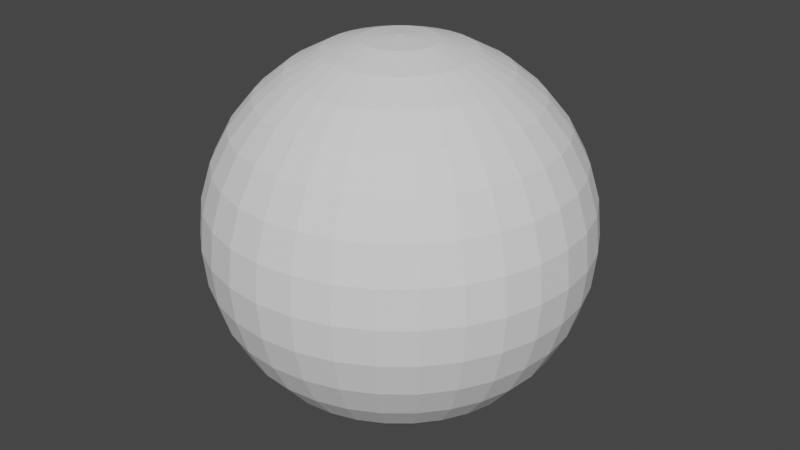 # Source: own_sphere.blend  (saved by Blender 2.93.20; exported with 4.5.12 LTS)
import bpy
from mathutils import Matrix  # noqa: F401  (used for matrix-valued properties, if any)

bpy.ops.wm.read_factory_settings(use_empty=True)
scene = bpy.context.scene
scene.name = 'Scene'

# ---- collections
col_collection = bpy.data.collections.new('Collection'); scene.collection.children.link(col_collection)

# ---- world
world_world = bpy.data.worlds.new('World'); scene.world = world_world
world_world.use_nodes = True; world_world.node_tree.nodes.clear()
_N = world_world.node_tree.nodes; _L = world_world.node_tree.links
n0 = _N.new('ShaderNodeOutputWorld'); n0.name = 'World Output'; n0.location = (300, 300)
n1 = _N.new('ShaderNodeBackground'); n1.name = 'Background'; n1.location = (10, 300)
n1.inputs[0].default_value = (0.05088, 0.05088, 0.05088, 1.0)
_L.new(n1.outputs[0], n0.inputs[0])
n0.is_active_output = True
world_world.color = (0.05088, 0.05088, 0.05088)
world_world.use_sun_shadow = False
world_world.sun_shadow_jitter_overblur = 0.0

# ---- meshes
me_sphere = bpy.data.meshes.new('Sphere')
me_sphere.from_pydata([(0.0, 0.1951, 0.9808), (0.0, 0.3827, 0.9239), (0.0, 0.5556, 0.8315), (0.0, 0.7071, 0.7071), (0.0, 0.8315, 0.5556), (0.0, 0.9239, 0.3827), (0.0, 0.9808, 0.1951), (0.0, 0.8315, -0.5556), (0.0, 0.7071, -0.7071), (0.0, 0.5556, -0.8315), (0.03806, 0.1913, 0.9808), (0.07466, 0.3753, 0.9239), (0.1084, 0.5449, 0.8315), (0.1379, 0.6935, 0.7071), (0.1622, 0.8155, 0.5556), (0.1802, 0.9061, 0.3827), (0.1913, 0.9619, 0.1951), (0.1951, 0.9808, -4.371e-08), (0.1913, 0.9619, -0.1951), (0.1802, 0.9061, -0.3827), (0.1622, 0.8155, -0.5556), (0.1379, 0.6935, -0.7071), (0.1084, 0.5449, -0.8315), (0.07466, 0.3753, -0.9239), (0.03806, 0.1913, -0.9808), (0.07466, 0.1802, 0.9808), (0.1464, 0.3536, 0.9239), (0.2126, 0.5133, 0.8315), (0.2706, 0.6533, 0.7071), (0.3182, 0.7682, 0.5556), (0.3536, 0.8536, 0.3827), (0.3753, 0.9061, 0.1951), (0.3827, 0.9239, -4.371e-08), (0.3753, 0.9061, -0.1951), (0.3536, 0.8536, -0.3827), (0.3182, 0.7682, -0.5556), (0.2706, 0.6533, -0.7071), (0.2126, 0.5133, -0.8315), (0.1464, 0.3536, -0.9239), (0.07466, 0.1802, -0.9808), (0.1084, 0.1622, 0.9808), (0.2126, 0.3182, 0.9239), (0.3087, 0.4619, 0.8315), (0.3928, 0.5879, 0.7071), (0.4619, 0.6913, 0.5556), (0.5133, 0.7682, 0.3827), (0.5449, 0.8155, 0.1951), (0.5556, 0.8315, -4.371e-08), (0.5449, 0.8155, -0.1951), (0.5133, 0.7682, -0.3827), (0.4619, 0.6913, -0.5556), (0.3928, 0.5879, -0.7071), (0.3087, 0.4619, -0.8315), (0.2126, 0.3182, -0.9239), (0.1084, 0.1622, -0.9808), (0.1379, 0.1379, 0.9808), (0.2706, 0.2706, 0.9239), (0.3928, 0.3928, 0.8315), (0.5, 0.5, 0.7071), (0.5879, 0.5879, 0.5556), (0.6533, 0.6533, 0.3827), (0.6935, 0.6935, 0.1951), (0.7071, 0.7071, -4.371e-08), (0.6935, 0.6935, -0.1951), (0.6533, 0.6533, -0.3827), (0.5879, 0.5879, -0.5556), (0.5, 0.5, -0.7071), (0.3928, 0.3928, -0.8315), (0.2706, 0.2706, -0.9239), (0.1379, 0.1379, -0.9808), (0.1622, 0.1084, 0.9808), (0.3182, 0.2126, 0.9239), (0.4619, 0.3087, 0.8315), (0.5879, 0.3928, 0.7071), (0.6913, 0.4619, 0.5556), (0.7682, 0.5133, 0.3827), (0.8155, 0.5449, 0.1951), (0.8315, 0.5556, -4.371e-08), (0.8155, 0.5449, -0.1951), (0.7682, 0.5133, -0.3827), (0.6913, 0.4619, -0.5556), (0.5879, 0.3928, -0.7071), (0.4619, 0.3087, -0.8315), (0.3182, 0.2126, -0.9239), (0.1622, 0.1084, -0.9808), (0.1802, 0.07466, 0.9808), (0.3536, 0.1464, 0.9239), (0.5133, 0.2126, 0.8315), (0.6533, 0.2706, 0.7071), (0.7682, 0.3182, 0.5556), (0.8536, 0.3536, 0.3827), (0.9061, 0.3753, 0.1951), (0.9239, 0.3827, -4.371e-08), (0.9061, 0.3753, -0.1951), (0.8536, 0.3536, -0.3827), (0.7682, 0.3182, -0.5556), (0.6533, 0.2706, -0.7071), (0.5133, 0.2126, -0.8315), (0.3536, 0.1464, -0.9239), (0.1802, 0.07466, -0.9808), (0.1913, 0.03806, 0.9808), (0.3753, 0.07466, 0.9239), (0.5449, 0.1084, 0.8315), (0.6935, 0.1379, 0.7071), (0.8155, 0.1622, 0.5556), (0.9061, 0.1802, 0.3827), (0.9619, 0.1913, 0.1951), (0.9808, 0.1951, -4.371e-08), (0.9619, 0.1913, -0.1951), (0.9061, 0.1802, -0.3827), (0.8155, 0.1622, -0.5556), (0.6935, 0.1379, -0.7071), (0.5449, 0.1084, -0.8315), (0.3753, 0.07466, -0.9239), (0.1913, 0.03806, -0.9808), (0.1951, -6.874e-08, 0.9808), (0.3827, -1.209e-07, 0.9239), (0.5556, -1.134e-07, 0.8315), (0.7071, -4.638e-08, 0.7071), (0.8315, -9.109e-08, 0.5556), (0.9239, -1.658e-08, 0.3827), (0.9808, -9.109e-08, 0.1951), (1.0, -1.656e-07, -4.371e-08), (0.9808, -9.109e-08, -0.1951), (0.9239, -1.507e-07, -0.3827), (0.8315, -1.06e-07, -0.5556), (0.7071, -4.638e-08, -0.7071), (0.5556, -1.134e-07, -0.8315), (0.3827, -9.854e-08, -0.9239), (0.1951, -7.619e-08, -0.9808), (0.1913, -0.03806, 0.9808), (0.3753, -0.07466, 0.9239), (0.5449, -0.1084, 0.8315), (0.6935, -0.1379, 0.7071), (0.8155, -0.1622, 0.5556), (0.9061, -0.1802, 0.3827), (0.9619, -0.1913, 0.1951), (0.9808, -0.1951, -4.371e-08), (0.9619, -0.1913, -0.1951), (0.9061, -0.1802, -0.3827), (0.8155, -0.1622, -0.5556), (0.6935, -0.1379, -0.7071), (0.5449, -0.1084, -0.8315), (0.3753, -0.07466, -0.9239), (0.1913, -0.03806, -0.9808), (0.1802, -0.07466, 0.9808), (0.3536, -0.1464, 0.9239), (0.5133, -0.2126, 0.8315), (0.6533, -0.2706, 0.7071), (0.7682, -0.3182, 0.5556), (0.8536, -0.3536, 0.3827), (0.9061, -0.3753, 0.1951), (0.9239, -0.3827, -4.371e-08), (0.9061, -0.3753, -0.1951), (0.8536, -0.3536, -0.3827), (0.7682, -0.3182, -0.5556), (0.6533, -0.2706, -0.7071), (0.5133, -0.2126, -0.8315), (0.3536, -0.1464, -0.9239), (0.1802, -0.07466, -0.9808), (0.1622, -0.1084, 0.9808), (0.3182, -0.2126, 0.9239), (0.4619, -0.3087, 0.8315), (0.5879, -0.3928, 0.7071), (0.6913, -0.4619, 0.5556), (0.7682, -0.5133, 0.3827), (0.8155, -0.5449, 0.1951), (0.8315, -0.5556, -4.371e-08), (0.8155, -0.5449, -0.1951), (0.7682, -0.5133, -0.3827), (0.6913, -0.4619, -0.5556), (0.5879, -0.3928, -0.7071), (0.4619, -0.3087, -0.8315), (0.3182, -0.2126, -0.9239), (0.1622, -0.1084, -0.9808), (0.1379, -0.1379, 0.9808), (0.2706, -0.2706, 0.9239), (0.3928, -0.3928, 0.8315), (0.5, -0.5, 0.7071), (0.5879, -0.5879, 0.5556), (0.6533, -0.6533, 0.3827), (0.6935, -0.6935, 0.1951), (0.7071, -0.7071, -4.371e-08), (0.6935, -0.6935, -0.1951), (0.6533, -0.6533, -0.3827), (0.5879, -0.5879, -0.5556), (0.5, -0.5, -0.7071), (0.3928, -0.3928, -0.8315), (0.2706, -0.2706, -0.9239), (0.1379, -0.1379, -0.9808), (0.1084, -0.1622, 0.9808), (0.2126, -0.3182, 0.9239), (0.3087, -0.4619, 0.8315), (0.3928, -0.5879, 0.7071), (0.4619, -0.6913, 0.5556), (0.5133, -0.7682, 0.3827), (0.5449, -0.8155, 0.1951), (0.5556, -0.8315, -4.371e-08), (0.5449, -0.8155, -0.1951), (0.5133, -0.7682, -0.3827), (0.4619, -0.6913, -0.5556), (0.3928, -0.5879, -0.7071), (0.3087, -0.4619, -0.8315), (0.2126, -0.3182, -0.9239), (0.1084, -0.1622, -0.9808), (0.07466, -0.1802, 0.9808), (0.1464, -0.3536, 0.9239), (0.2126, -0.5133, 0.8315), (0.2706, -0.6533, 0.7071), (0.3182, -0.7682, 0.5556), (0.3536, -0.8536, 0.3827), (0.3753, -0.9061, 0.1951), (0.3827, -0.9239, -4.371e-08), (0.3753, -0.9061, -0.1951), (0.3536, -0.8536, -0.3827), (0.3182, -0.7682, -0.5556), (0.2706, -0.6533, -0.7071), (0.2126, -0.5133, -0.8315), (0.1464, -0.3536, -0.9239), (0.07466, -0.1802, -0.9808), (0.03806, -0.1913, 0.9808), (0.07466, -0.3753, 0.9239), (0.1084, -0.5449, 0.8315), (0.1379, -0.6935, 0.7071), (0.1622, -0.8155, 0.5556), (0.1802, -0.9061, 0.3827), (0.1913, -0.9619, 0.1951), (0.1951, -0.9808, -4.371e-08), (0.1913, -0.9619, -0.1951), (0.1802, -0.9061, -0.3827), (0.1622, -0.8155, -0.5556), (0.1379, -0.6935, -0.7071), (0.1084, -0.5449, -0.8315), (0.07466, -0.3753, -0.9239), (0.03806, -0.1913, -0.9808), (2.154e-09, -0.1951, 0.9808), (-2.765e-08, -0.3827, 0.9239), (-6.49e-08, -0.5556, 0.8315), (4.686e-08, -0.7071, 0.7071), (-1.275e-08, -0.8315, 0.5556), (1.706e-08, -0.9239, 0.3827), (-7.235e-08, -0.9808, 0.1951), (-2.661e-07, -1.0, -4.371e-08), (-7.235e-08, -0.9808, -0.1951), (-1.171e-07, -0.9239, -0.3827), (-4.255e-08, -0.8315, -0.5556), (4.686e-08, -0.7071, -0.7071), (-6.49e-08, -0.5556, -0.8315), (2.154e-09, -0.3827, -0.9239), (-1.571e-09, -0.1951, -0.9808), (-0.03806, -0.1913, 0.9808), (-0.07466, -0.3753, 0.9239), (-0.1084, -0.5449, 0.8315), (-0.1379, -0.6935, 0.7071), (-0.1622, -0.8155, 0.5556), (-0.1802, -0.9061, 0.3827), (-0.1913, -0.9619, 0.1951), (-0.1951, -0.9808, -4.371e-08), (-0.1913, -0.9619, -0.1951), (-0.1802, -0.9061, -0.3827), (-0.1622, -0.8155, -0.5556), (-0.1379, -0.6935, -0.7071), (-0.1084, -0.5449, -0.8315), (-0.07466, -0.3753, -0.9239), (-0.03806, -0.1913, -0.9808), (-0.07466, -0.1802, 0.9808), (-0.1464, -0.3536, 0.9239), (-0.2126, -0.5133, 0.8315), (-0.2706, -0.6533, 0.7071), (-0.3182, -0.7682, 0.5556), (-0.3536, -0.8536, 0.3827), (-0.3753, -0.9061, 0.1951), (-0.3827, -0.9239, -4.371e-08), (-0.3753, -0.9061, -0.1951), (-0.3536, -0.8536, -0.3827), (-0.3182, -0.7682, -0.5556), (-0.2706, -0.6533, -0.7071), (-0.2126, -0.5133, -0.8315), (-0.1464, -0.3536, -0.9239), (-0.07466, -0.1802, -0.9808), (-0.1084, -0.1622, 0.9808), (-0.2126, -0.3182, 0.9239), (-0.3087, -0.4619, 0.8315), (-0.3928, -0.5879, 0.7071), (-0.4619, -0.6913, 0.5556), (-0.5133, -0.7682, 0.3827), (-0.5449, -0.8155, 0.1951), (-0.5556, -0.8315, -4.371e-08), (-0.5449, -0.8155, -0.1951), (-0.5133, -0.7682, -0.3827), (-0.4619, -0.6913, -0.5556), (-0.3928, -0.5879, -0.7071), (-0.3087, -0.4619, -0.8315), (-0.2126, -0.3182, -0.9239), (-0.1084, -0.1622, -0.9808), (-0.1379, -0.1379, 0.9808), (-0.2706, -0.2706, 0.9239), (-0.3928, -0.3928, 0.8315), (-0.5, -0.5, 0.7071), (-0.5879, -0.5879, 0.5556), (-0.6533, -0.6533, 0.3827), (-0.6935, -0.6935, 0.1951), (-0.7071, -0.7071, -4.371e-08), (-0.6935, -0.6935, -0.1951), (-0.6533, -0.6533, -0.3827), (-0.5879, -0.5879, -0.5556), (-0.5, -0.5, -0.7071), (-0.3928, -0.3928, -0.8315), (-0.2706, -0.2706, -0.9239), (-0.1379, -0.1379, -0.9808), (-0.1622, -0.1084, 0.9808), (-0.3182, -0.2126, 0.9239), (-0.4619, -0.3087, 0.8315), (-0.5879, -0.3928, 0.7071), (-0.6913, -0.4619, 0.5556), (-0.7682, -0.5133, 0.3827), (-0.8155, -0.5449, 0.1951), (-0.8315, -0.5556, -4.371e-08), (-0.8155, -0.5449, -0.1951), (-0.7682, -0.5133, -0.3827), (-0.6913, -0.4619, -0.5556), (-0.5879, -0.3928, -0.7071), (-0.4619, -0.3087, -0.8315), (-0.3182, -0.2126, -0.9239), (-0.1622, -0.1084, -0.9808), (-8.077e-08, -1.209e-07, 1.0), (-0.1802, -0.07466, 0.9808), (-0.3536, -0.1464, 0.9239), (-0.5133, -0.2126, 0.8315), (-0.6533, -0.2706, 0.7071), (-0.7682, -0.3182, 0.5556), (-0.8536, -0.3536, 0.3827), (-0.9061, -0.3753, 0.1951), (-0.9239, -0.3827, -4.371e-08), (-0.9061, -0.3753, -0.1951), (-0.8536, -0.3536, -0.3827), (-0.7682, -0.3182, -0.5556), (-0.6533, -0.2706, -0.7071), (-0.5133, -0.2126, -0.8315), (-0.3536, -0.1464, -0.9239), (-0.1802, -0.07466, -0.9808), (-0.1913, -0.03806, 0.9808), (-0.3753, -0.07466, 0.9239), (-0.5449, -0.1084, 0.8315), (-0.6935, -0.1379, 0.7071), (-0.8155, -0.1622, 0.5556), (-0.9061, -0.1802, 0.3827), (-0.9619, -0.1913, 0.1951), (-0.9808, -0.1951, -4.371e-08), (-0.9619, -0.1913, -0.1951), (-0.9061, -0.1802, -0.3827), (-0.8155, -0.1622, -0.5556), (-0.6935, -0.1379, -0.7071), (-0.5449, -0.1084, -0.8315), (-0.3753, -0.07466, -0.9239), (-0.1913, -0.03806, -0.9808), (-0.1951, -7.246e-08, 0.9808), (-0.3827, -4.638e-08, 0.9239), (-0.5556, 5.771e-09, 0.8315), (-0.7071, -9.109e-08, 0.7071), (-0.8315, -4.638e-08, 0.5556), (-0.9239, -1.68e-09, 0.3827), (-0.9808, 7.283e-08, 0.1951), (-1.0, 3.858e-07, -4.371e-08), (-0.9808, 7.283e-08, -0.1951), (-0.9239, 1.175e-07, -0.3827), (-0.8315, -3.148e-08, -0.5556), (-0.7071, -9.109e-08, -0.7071), (-0.5556, 5.771e-09, -0.8315), (-0.3827, -6.128e-08, -0.9239), (-0.1951, -6.874e-08, -0.9808), (-0.1913, 0.03806, 0.9808), (-0.3753, 0.07466, 0.9239), (-0.5449, 0.1084, 0.8315), (-0.6935, 0.1379, 0.7071), (-0.8155, 0.1622, 0.5556), (-0.9061, 0.1802, 0.3827), (-0.9619, 0.1913, 0.1951), (-0.9808, 0.1951, -4.371e-08), (-0.9619, 0.1913, -0.1951), (-0.9061, 0.1802, -0.3827), (-0.8155, 0.1622, -0.5556), (-0.6935, 0.1379, -0.7071), (-0.5449, 0.1084, -0.8315), (-0.3753, 0.07466, -0.9239), (-0.1913, 0.03806, -0.9808), (-0.1802, 0.07466, 0.9808), (-0.3536, 0.1464, 0.9239), (-0.5133, 0.2126, 0.8315), (-0.6533, 0.2706, 0.7071), (-0.7682, 0.3182, 0.5556), (-0.8536, 0.3536, 0.3827), (-0.9061, 0.3753, 0.1951), (-0.9239, 0.3827, -4.371e-08), (-0.9061, 0.3753, -0.1951), (-0.8536, 0.3536, -0.3827), (-0.7682, 0.3182, -0.5556), (-0.6533, 0.2706, -0.7071), (-0.5133, 0.2126, -0.8315), (-0.3536, 0.1464, -0.9239), (-0.1802, 0.07466, -0.9808), (-0.1622, 0.1084, 0.9808), (-0.3182, 0.2126, 0.9239), (-0.4619, 0.3087, 0.8315), (-0.5879, 0.3928, 0.7071), (-0.6913, 0.4619, 0.5556), (-0.7682, 0.5133, 0.3827), (-0.8155, 0.5449, 0.1951), (-0.8315, 0.5556, -4.371e-08), (-0.8155, 0.5449, -0.1951), (-0.7682, 0.5133, -0.3827), (-0.6913, 0.4619, -0.5556), (-0.5879, 0.3928, -0.7071), (-0.4619, 0.3087, -0.8315), (-0.3182, 0.2126, -0.9239), (-0.1622, 0.1084, -0.9808), (-0.1379, 0.1379, 0.9808), (-0.2706, 0.2706, 0.9239), (-0.3928, 0.3928, 0.8315), (-0.5, 0.5, 0.7071), (-0.5879, 0.5879, 0.5556), (-0.6533, 0.6533, 0.3827), (-0.6935, 0.6935, 0.1951), (-0.7071, 0.7071, -4.371e-08), (-0.6935, 0.6935, -0.1951), (-0.6533, 0.6533, -0.3827), (-0.5879, 0.5879, -0.5556), (-0.5, 0.5, -0.7071), (-0.3928, 0.3928, -0.8315), (-0.2706, 0.2706, -0.9239), (-0.1379, 0.1379, -0.9808), (-0.1084, 0.1622, 0.9808), (-0.2126, 0.3182, 0.9239), (-0.3087, 0.4619, 0.8315), (-0.3928, 0.5879, 0.7071), (-0.4619, 0.6913, 0.5556), (-0.5133, 0.7682, 0.3827), (-0.5449, 0.8155, 0.1951), (-0.5556, 0.8315, -4.371e-08), (-0.5449, 0.8155, -0.1951), (-0.5133, 0.7682, -0.3827), (-0.4619, 0.6913, -0.5556), (-0.3928, 0.5879, -0.7071), (-0.3087, 0.4619, -0.8315), (-0.2126, 0.3182, -0.9239), (-0.1084, 0.1622, -0.9808), (-0.07466, 0.1802, 0.9808), (-0.1464, 0.3536, 0.9239), (-0.2126, 0.5133, 0.8315), (-0.2706, 0.6533, 0.7071), (-0.3182, 0.7682, 0.5556), (-0.3536, 0.8536, 0.3827), (-0.3753, 0.9061, 0.1951), (-0.3827, 0.9239, -4.371e-08), (-0.3753, 0.9061, -0.1951), (-0.3536, 0.8536, -0.3827), (-0.3182, 0.7682, -0.5556), (-0.2706, 0.6533, -0.7071), (-0.2126, 0.5133, -0.8315), (-0.1464, 0.3536, -0.9239), (-0.07466, 0.1802, -0.9808), (-0.03806, 0.1913, 0.9808), (-0.07466, 0.3753, 0.9239), (-0.1084, 0.5449, 0.8315), (-0.1379, 0.6935, 0.7071), (-0.1622, 0.8155, 0.5556), (-0.1802, 0.9061, 0.3827), (-0.1913, 0.9619, 0.1951), (-0.1951, 0.9808, -4.371e-08), (-0.1913, 0.9619, -0.1951), (-0.1802, 0.9061, -0.3827), (-0.1622, 0.8155, -0.5556), (-0.1379, 0.6935, -0.7071), (-0.1084, 0.5449, -0.8315), (-0.07466, 0.3753, -0.9239), (-0.03806, 0.1913, -0.9808), (5.386e-07, 1.0, -4.371e-08), (2.257e-07, 0.9808, -0.1951), (1.959e-07, 0.9239, -0.3827), (6.921e-08, 0.3827, -0.9239), (2.823e-08, 0.1951, -0.9808), (0.0, -8.742e-08, -1.0)], [], [(479, 9, 22, 23), (6, 5, 15, 16), (480, 479, 23, 24), (476, 6, 16, 17), (0, 325, 10), (481, 480, 24), (477, 476, 17, 18), (1, 0, 10, 11), (478, 477, 18, 19), (2, 1, 11, 12), (7, 478, 19, 20), (3, 2, 12, 13), (8, 7, 20, 21), (4, 3, 13, 14), (9, 8, 21, 22), (5, 4, 14, 15), (22, 21, 36, 37), (15, 14, 29, 30), (23, 22, 37, 38), (16, 15, 30, 31), (24, 23, 38, 39), (17, 16, 31, 32), (10, 325, 25), (481, 24, 39), (18, 17, 32, 33), (11, 10, 25, 26), (19, 18, 33, 34), (12, 11, 26, 27), (20, 19, 34, 35), (13, 12, 27, 28), (21, 20, 35, 36), (14, 13, 28, 29), (26, 25, 40, 41), (34, 33, 48, 49), (27, 26, 41, 42), (35, 34, 49, 50), (28, 27, 42, 43), (36, 35, 50, 51), (29, 28, 43, 44), (37, 36, 51, 52), (30, 29, 44, 45), (38, 37, 52, 53), (31, 30, 45, 46), (39, 38, 53, 54), (32, 31, 46, 47), (25, 325, 40), (481, 39, 54), (33, 32, 47, 48), (45, 44, 59, 60), (53, 52, 67, 68), (46, 45, 60, 61), (54, 53, 68, 69), (47, 46, 61, 62), (40, 325, 55), (481, 54, 69), (48, 47, 62, 63), (41, 40, 55, 56), (49, 48, 63, 64), (42, 41, 56, 57), (50, 49, 64, 65), (43, 42, 57, 58), (51, 50, 65, 66), (44, 43, 58, 59), (52, 51, 66, 67), (64, 63, 78, 79), (57, 56, 71, 72), (65, 64, 79, 80), (58, 57, 72, 73), (66, 65, 80, 81), (59, 58, 73, 74), (67, 66, 81, 82), (60, 59, 74, 75), (68, 67, 82, 83), (61, 60, 75, 76), (69, 68, 83, 84), (62, 61, 76, 77), (55, 325, 70), (481, 69, 84), (63, 62, 77, 78), (56, 55, 70, 71), (83, 82, 97, 98), (76, 75, 90, 91), (84, 83, 98, 99), (77, 76, 91, 92), (70, 325, 85), (481, 84, 99), (78, 77, 92, 93), (71, 70, 85, 86), (79, 78, 93, 94), (72, 71, 86, 87), (80, 79, 94, 95), (73, 72, 87, 88), (81, 80, 95, 96), (74, 73, 88, 89), (82, 81, 96, 97), (75, 74, 89, 90), (87, 86, 101, 102), (95, 94, 109, 110), (88, 87, 102, 103), (96, 95, 110, 111), (89, 88, 103, 104), (97, 96, 111, 112), (90, 89, 104, 105), (98, 97, 112, 113), (91, 90, 105, 106), (99, 98, 113, 114), (92, 91, 106, 107), (85, 325, 100), (481, 99, 114), (93, 92, 107, 108), (86, 85, 100, 101), (94, 93, 108, 109), (106, 105, 120, 121), (114, 113, 128, 129), (107, 106, 121, 122), (100, 325, 115), (481, 114, 129), (108, 107, 122, 123), (101, 100, 115, 116), (109, 108, 123, 124), (102, 101, 116, 117), (110, 109, 124, 125), (103, 102, 117, 118), (111, 110, 125, 126), (104, 103, 118, 119), (112, 111, 126, 127), (105, 104, 119, 120), (113, 112, 127, 128), (125, 124, 139, 140), (118, 117, 132, 133), (126, 125, 140, 141), (119, 118, 133, 134), (127, 126, 141, 142), (120, 119, 134, 135), (128, 127, 142, 143), (121, 120, 135, 136), (129, 128, 143, 144), (122, 121, 136, 137), (115, 325, 130), (481, 129, 144), (123, 122, 137, 138), (116, 115, 130, 131), (124, 123, 138, 139), (117, 116, 131, 132), (144, 143, 158, 159), (137, 136, 151, 152), (130, 325, 145), (481, 144, 159), (138, 137, 152, 153), (131, 130, 145, 146), (139, 138, 153, 154), (132, 131, 146, 147), (140, 139, 154, 155), (133, 132, 147, 148), (141, 140, 155, 156), (134, 133, 148, 149), (142, 141, 156, 157), (135, 134, 149, 150), (143, 142, 157, 158), (136, 135, 150, 151), (156, 155, 170, 171), (149, 148, 163, 164), (157, 156, 171, 172), (150, 149, 164, 165), (158, 157, 172, 173), (151, 150, 165, 166), (159, 158, 173, 174), (152, 151, 166, 167), (145, 325, 160), (481, 159, 174), (153, 152, 167, 168), (146, 145, 160, 161), (154, 153, 168, 169), (147, 146, 161, 162), (155, 154, 169, 170), (148, 147, 162, 163), (160, 325, 175), (481, 174, 189), (168, 167, 182, 183), (161, 160, 175, 176), (169, 168, 183, 184), (162, 161, 176, 177), (170, 169, 184, 185), (163, 162, 177, 178), (171, 170, 185, 186), (164, 163, 178, 179), (172, 171, 186, 187), (165, 164, 179, 180), (173, 172, 187, 188), (166, 165, 180, 181), (174, 173, 188, 189), (167, 166, 181, 182), (179, 178, 193, 194), (187, 186, 201, 202), (180, 179, 194, 195), (188, 187, 202, 203), (181, 180, 195, 196), (189, 188, 203, 204), (182, 181, 196, 197), (175, 325, 190), (481, 189, 204), (183, 182, 197, 198), (176, 175, 190, 191), (184, 183, 198, 199), (177, 176, 191, 192), (185, 184, 199, 200), (178, 177, 192, 193), (186, 185, 200, 201), (198, 197, 212, 213), (191, 190, 205, 206), (199, 198, 213, 214), (192, 191, 206, 207), (200, 199, 214, 215), (193, 192, 207, 208), (201, 200, 215, 216), (194, 193, 208, 209), (202, 201, 216, 217), (195, 194, 209, 210), (203, 202, 217, 218), (196, 195, 210, 211), (204, 203, 218, 219), (197, 196, 211, 212), (190, 325, 205), (481, 204, 219), (217, 216, 231, 232), (210, 209, 224, 225), (218, 217, 232, 233), (211, 210, 225, 226), (219, 218, 233, 234), (212, 211, 226, 227), (205, 325, 220), (481, 219, 234), (213, 212, 227, 228), (206, 205, 220, 221), (214, 213, 228, 229), (207, 206, 221, 222), (215, 214, 229, 230), (208, 207, 222, 223), (216, 215, 230, 231), (209, 208, 223, 224), (221, 220, 235, 236), (229, 228, 243, 244), (222, 221, 236, 237), (230, 229, 244, 245), (223, 222, 237, 238), (231, 230, 245, 246), (224, 223, 238, 239), (232, 231, 246, 247), (225, 224, 239, 240), (233, 232, 247, 248), (226, 225, 240, 241), (234, 233, 248, 249), (227, 226, 241, 242), (220, 325, 235), (481, 234, 249), (228, 227, 242, 243), (240, 239, 254, 255), (248, 247, 262, 263), (241, 240, 255, 256), (249, 248, 263, 264), (242, 241, 256, 257), (235, 325, 250), (481, 249, 264), (243, 242, 257, 258), (236, 235, 250, 251), (244, 243, 258, 259), (237, 236, 251, 252), (245, 244, 259, 260), (238, 237, 252, 253), (246, 245, 260, 261), (239, 238, 253, 254), (247, 246, 261, 262), (259, 258, 273, 274), (252, 251, 266, 267), (260, 259, 274, 275), (253, 252, 267, 268), (261, 260, 275, 276), (254, 253, 268, 269), (262, 261, 276, 277), (255, 254, 269, 270), (263, 262, 277, 278), (256, 255, 270, 271), (264, 263, 278, 279), (257, 256, 271, 272), (250, 325, 265), (481, 264, 279), (258, 257, 272, 273), (251, 250, 265, 266), (278, 277, 292, 293), (271, 270, 285, 286), (279, 278, 293, 294), (272, 271, 286, 287), (265, 325, 280), (481, 279, 294), (273, 272, 287, 288), (266, 265, 280, 281), (274, 273, 288, 289), (267, 266, 281, 282), (275, 274, 289, 290), (268, 267, 282, 283), (276, 275, 290, 291), (269, 268, 283, 284), (277, 276, 291, 292), (270, 269, 284, 285), (290, 289, 304, 305), (283, 282, 297, 298), (291, 290, 305, 306), (284, 283, 298, 299), (292, 291, 306, 307), (285, 284, 299, 300), (293, 292, 307, 308), (286, 285, 300, 301), (294, 293, 308, 309), (287, 286, 301, 302), (280, 325, 295), (481, 294, 309), (288, 287, 302, 303), (281, 280, 295, 296), (289, 288, 303, 304), (282, 281, 296, 297), (309, 308, 323, 324), (302, 301, 316, 317), (295, 325, 310), (481, 309, 324), (303, 302, 317, 318), (296, 295, 310, 311), (304, 303, 318, 319), (297, 296, 311, 312), (305, 304, 319, 320), (298, 297, 312, 313), (306, 305, 320, 321), (299, 298, 313, 314), (307, 306, 321, 322), (300, 299, 314, 315), (308, 307, 322, 323), (301, 300, 315, 316), (313, 312, 328, 329), (321, 320, 336, 337), (314, 313, 329, 330), (322, 321, 337, 338), (315, 314, 330, 331), (323, 322, 338, 339), (316, 315, 331, 332), (324, 323, 339, 340), (317, 316, 332, 333), (310, 325, 326), (481, 324, 340), (318, 317, 333, 334), (311, 310, 326, 327), (319, 318, 334, 335), (312, 311, 327, 328), (320, 319, 335, 336), (333, 332, 347, 348), (326, 325, 341), (481, 340, 355), (334, 333, 348, 349), (327, 326, 341, 342), (335, 334, 349, 350), (328, 327, 342, 343), (336, 335, 350, 351), (329, 328, 343, 344), (337, 336, 351, 352), (330, 329, 344, 345), (338, 337, 352, 353), (331, 330, 345, 346), (339, 338, 353, 354), (332, 331, 346, 347), (340, 339, 354, 355), (352, 351, 366, 367), (345, 344, 359, 360), (353, 352, 367, 368), (346, 345, 360, 361), (354, 353, 368, 369), (347, 346, 361, 362), (355, 354, 369, 370), (348, 347, 362, 363), (341, 325, 356), (481, 355, 370), (349, 348, 363, 364), (342, 341, 356, 357), (350, 349, 364, 365), (343, 342, 357, 358), (351, 350, 365, 366), (344, 343, 358, 359), (356, 325, 371), (481, 370, 385), (364, 363, 378, 379), (357, 356, 371, 372), (365, 364, 379, 380), (358, 357, 372, 373), (366, 365, 380, 381), (359, 358, 373, 374), (367, 366, 381, 382), (360, 359, 374, 375), (368, 367, 382, 383), (361, 360, 375, 376), (369, 368, 383, 384), (362, 361, 376, 377), (370, 369, 384, 385), (363, 362, 377, 378), (375, 374, 389, 390), (383, 382, 397, 398), (376, 375, 390, 391), (384, 383, 398, 399), (377, 376, 391, 392), (385, 384, 399, 400), (378, 377, 392, 393), (371, 325, 386), (481, 385, 400), (379, 378, 393, 394), (372, 371, 386, 387), (380, 379, 394, 395), (373, 372, 387, 388), (381, 380, 395, 396), (374, 373, 388, 389), (382, 381, 396, 397), (394, 393, 408, 409), (387, 386, 401, 402), (395, 394, 409, 410), (388, 387, 402, 403), (396, 395, 410, 411), (389, 388, 403, 404), (397, 396, 411, 412), (390, 389, 404, 405), (398, 397, 412, 413), (391, 390, 405, 406), (399, 398, 413, 414), (392, 391, 406, 407), (400, 399, 414, 415), (393, 392, 407, 408), (386, 325, 401), (481, 400, 415), (413, 412, 427, 428), (406, 405, 420, 421), (414, 413, 428, 429), (407, 406, 421, 422), (415, 414, 429, 430), (408, 407, 422, 423), (401, 325, 416), (481, 415, 430), (409, 408, 423, 424), (402, 401, 416, 417), (410, 409, 424, 425), (403, 402, 417, 418), (411, 410, 425, 426), (404, 403, 418, 419), (412, 411, 426, 427), (405, 404, 419, 420), (425, 424, 439, 440), (418, 417, 432, 433), (426, 425, 440, 441), (419, 418, 433, 434), (427, 426, 441, 442), (420, 419, 434, 435), (428, 427, 442, 443), (421, 420, 435, 436), (429, 428, 443, 444), (422, 421, 436, 437), (430, 429, 444, 445), (423, 422, 437, 438), (416, 325, 431), (481, 430, 445), (424, 423, 438, 439), (417, 416, 431, 432), (444, 443, 458, 459), (437, 436, 451, 452), (445, 444, 459, 460), (438, 437, 452, 453), (431, 325, 446), (481, 445, 460), (439, 438, 453, 454), (432, 431, 446, 447), (440, 439, 454, 455), (433, 432, 447, 448), (441, 440, 455, 456), (434, 433, 448, 449), (442, 441, 456, 457), (435, 434, 449, 450), (443, 442, 457, 458), (436, 435, 450, 451), (448, 447, 462, 463), (456, 455, 470, 471), (449, 448, 463, 464), (457, 456, 471, 472), (450, 449, 464, 465), (458, 457, 472, 473), (451, 450, 465, 466), (459, 458, 473, 474), (452, 451, 466, 467), (460, 459, 474, 475), (453, 452, 467, 468), (446, 325, 461), (481, 460, 475), (454, 453, 468, 469), (447, 446, 461, 462), (455, 454, 469, 470), (467, 466, 5, 6), (475, 474, 479, 480), (468, 467, 6, 476), (461, 325, 0), (481, 475, 480), (469, 468, 476, 477), (462, 461, 0, 1), (470, 469, 477, 478), (463, 462, 1, 2), (471, 470, 478, 7), (464, 463, 2, 3), (472, 471, 7, 8), (465, 464, 3, 4), (473, 472, 8, 9), (466, 465, 4, 5), (474, 473, 9, 479)])
_uv = me_sphere.uv_layers.new(name='UVMap')
_uv.uv.foreach_set('vector', [9.805, -3.412, 10.58, -3.735, 10.82, -3.249, 9.975, -3.077, 3.582, 9.279, 3.063, 10.14, 2.349, 9.824, 2.824, 8.94, 8.972, -3.0, 9.805, -3.412, 9.975, -3.077, 9.059, -2.829, 3.992, 8.35, 3.582, 9.279, 2.824, 8.94, 3.219, 8.004, 7.515, 8.054, 8.436, 8.481, 7.451, 8.234, 8.11, -2.513, 8.972, -3.0, 9.059, -2.829, 4.278, 7.392, 3.992, 8.35, 3.219, 8.004, 3.52, 7.052, 6.626, 7.587, 7.515, 8.054, 7.451, 8.234, 6.5, 7.941, 4.429, 6.441, 4.278, 7.392, 3.52, 7.052, 3.715, 6.121, 5.803, 7.1, 6.626, 7.587, 6.5, 7.941, 5.62, 7.614, 4.439, 5.535, 4.429, 6.441, 3.715, 6.121, 3.797, 5.247, 5.078, 6.611, 5.803, 7.1, 5.62, 7.614, 4.844, 7.265, -4.174, 2.437, -3.793, 1.508, -3.3, 1.657, -3.755, 2.564, 2.457, 10.91, 1.785, 11.55, 1.239, 11.3, 1.814, 10.62, 10.58, -3.735, 11.26, -3.955, 11.57, -3.337, 10.82, -3.249, 3.063, 10.14, 2.457, 10.91, 1.814, 10.62, 2.349, 9.824, 10.82, -3.249, 11.57, -3.337, 11.75, -2.67, 10.97, -2.725, 2.349, 9.824, 1.814, 10.62, 1.094, 10.32, 1.548, 9.489, 9.975, -3.077, 10.82, -3.249, 10.97, -2.725, 10.07, -2.717, 2.824, 8.94, 2.349, 9.824, 1.548, 9.489, 1.973, 8.585, 9.059, -2.829, 9.975, -3.077, 10.07, -2.717, 9.11, -2.645, 3.219, 8.004, 2.824, 8.94, 1.973, 8.585, 2.352, 7.642, 7.451, 8.234, 8.436, 8.481, 7.424, 8.423, 8.11, -2.513, 9.059, -2.829, 9.11, -2.645, 3.52, 7.052, 3.219, 8.004, 2.352, 7.642, 2.669, 6.697, 6.5, 7.941, 7.451, 8.234, 7.424, 8.423, 6.448, 8.312, 3.715, 6.121, 3.52, 7.052, 2.669, 6.697, 2.914, 5.787, 5.62, 7.614, 6.5, 7.941, 6.448, 8.312, 5.544, 8.152, 3.797, 5.247, 3.715, 6.121, 2.914, 5.787, 3.076, 4.946, 4.844, 7.265, 5.62, 7.614, 5.544, 8.152, 4.748, 7.949, 3.762, 4.463, 3.797, 5.247, 3.076, 4.946, 3.149, 4.207, 1.814, 10.62, 1.239, 11.3, 0.626, 11.05, 1.094, 10.32, 6.448, 8.312, 7.424, 8.423, 7.437, 8.613, 6.472, 8.684, 2.914, 5.787, 2.669, 6.697, 1.759, 6.341, 2.057, 5.451, 5.544, 8.152, 6.448, 8.312, 6.472, 8.684, 5.579, 8.693, 3.076, 4.946, 2.914, 5.787, 2.057, 5.451, 2.304, 4.644, 4.748, 7.949, 5.544, 8.152, 5.579, 8.693, 4.792, 8.638, 3.149, 4.207, 3.076, 4.946, 2.304, 4.644, 2.493, 3.95, 1.094, 10.32, 0.626, 11.05, -0.03011, 10.79, 0.322, 10.02, 10.97, -2.725, 11.75, -2.67, 11.8, -1.982, 11.0, -2.184, 1.548, 9.489, 1.094, 10.32, 0.322, 10.02, 0.6912, 9.153, 10.07, -2.717, 10.97, -2.725, 11.0, -2.184, 10.1, -2.344, 1.973, 8.585, 1.548, 9.489, 0.6912, 9.153, 1.063, 8.228, 9.11, -2.645, 10.07, -2.717, 10.1, -2.344, 9.122, -2.455, 2.352, 7.642, 1.973, 8.585, 1.063, 8.228, 1.424, 7.278, 7.424, 8.423, 8.436, 8.481, 7.437, 8.613, 8.11, -2.513, 9.11, -2.645, 9.122, -2.455, 2.669, 6.697, 2.352, 7.642, 1.424, 7.278, 1.759, 6.341, 0.6912, 9.153, 0.322, 10.02, -0.4705, 9.726, -0.1894, 8.829, 10.1, -2.344, 11.0, -2.184, 10.93, -1.646, 10.05, -1.974, 1.063, 8.228, 0.6912, 9.153, -0.1894, 8.829, 0.1285, 7.883, 9.122, -2.455, 10.1, -2.344, 10.05, -1.974, 9.095, -2.266, 1.424, 7.278, 1.063, 8.228, 0.1285, 7.883, 0.4709, 6.927, 7.437, 8.613, 8.436, 8.481, 7.487, 8.797, 8.11, -2.513, 9.122, -2.455, 9.095, -2.266, 1.759, 6.341, 1.424, 7.278, 0.4709, 6.927, 0.8246, 5.996, 6.472, 8.684, 7.437, 8.613, 7.487, 8.797, 6.571, 9.045, 2.057, 5.451, 1.759, 6.341, 0.8246, 5.996, 1.176, 5.126, 5.579, 8.693, 6.472, 8.684, 6.571, 9.045, 5.723, 9.216, 2.304, 4.644, 2.057, 5.451, 1.176, 5.126, 1.512, 4.352, -0.03011, 10.79, -0.3516, 11.44, -0.8812, 11.24, -0.7041, 10.54, 2.493, 3.95, 2.304, 4.644, 1.512, 4.352, 1.819, 3.702, 0.322, 10.02, -0.03011, 10.79, -0.7041, 10.54, -0.4705, 9.726, 11.0, -2.184, 11.8, -1.982, 11.7, -1.297, 10.93, -1.646, 1.176, 5.126, 0.8246, 5.996, -0.09911, 5.676, 0.306, 4.825, 5.723, 9.216, 6.571, 9.045, 6.741, 9.38, 5.97, 9.702, 1.512, 4.352, 1.176, 5.126, 0.306, 4.825, 0.7288, 4.081, -0.7041, 10.54, -0.8812, 11.24, -1.404, 11.06, -1.37, 10.31, 1.819, 3.702, 1.512, 4.352, 0.7288, 4.081, 1.153, 3.471, -0.4705, 9.726, -0.7041, 10.54, -1.37, 10.31, -1.254, 9.455, 10.93, -1.646, 11.7, -1.297, 11.47, -0.6434, 10.74, -1.133, -0.1894, 8.829, -0.4705, 9.726, -1.254, 9.455, -1.059, 8.527, 10.05, -1.974, 10.93, -1.646, 10.74, -1.133, 9.92, -1.62, 0.1285, 7.883, -0.1894, 8.829, -1.059, 8.527, -0.7952, 7.564, 9.095, -2.266, 10.05, -1.974, 9.92, -1.62, 9.031, -2.086, 0.4709, 6.927, 0.1285, 7.883, -0.7952, 7.564, -0.4709, 6.601, 7.487, 8.797, 8.436, 8.481, 7.574, 8.967, 8.11, -2.513, 9.095, -2.266, 9.031, -2.086, 0.8246, 5.996, 0.4709, 6.927, -0.4709, 6.601, -0.09911, 5.676, 6.571, 9.045, 7.487, 8.797, 7.574, 8.967, 6.741, 9.38, 9.92, -1.62, 10.74, -1.133, 10.46, -0.6627, 9.724, -1.296, -0.7952, 7.564, -1.059, 8.527, -1.886, 8.262, -1.672, 7.281, 9.031, -2.086, 9.92, -1.62, 9.724, -1.296, 8.931, -1.921, -0.4709, 6.601, -0.7952, 7.564, -1.672, 7.281, -1.365, 6.313, 7.574, 8.967, 8.436, 8.481, 7.694, 9.118, 8.11, -2.513, 9.031, -2.086, 8.931, -1.921, -0.09911, 5.676, -0.4709, 6.601, -1.365, 6.313, -0.9762, 5.394, 6.741, 9.38, 7.574, 8.967, 7.694, 9.118, 6.977, 9.676, 0.306, 4.825, -0.09911, 5.676, -0.9762, 5.394, -0.5202, 4.559, 5.97, 9.702, 6.741, 9.38, 6.977, 9.676, 6.312, 10.13, 0.7288, 4.081, 0.306, 4.825, -0.5202, 4.559, -0.01478, 3.841, -1.37, 10.31, -1.404, 11.06, -1.901, 10.9, -2.002, 10.11, 11.47, -0.6434, 12.07, -0.1708, 11.64, 0.5326, 11.11, -0.04527, -1.254, 9.455, -1.37, 10.31, -2.002, 10.11, -1.997, 9.216, 10.74, -1.133, 11.47, -0.6434, 11.11, -0.04527, 10.46, -0.6627, -1.059, 8.527, -1.254, 9.455, -1.997, 9.216, -1.886, 8.262, 6.312, 10.13, 6.977, 9.676, 7.268, 9.922, 6.735, 10.49, -0.01478, 3.841, -0.5202, 4.559, -1.271, 4.339, -0.6902, 3.643, 5.726, 10.47, 6.312, 10.13, 6.735, 10.49, 6.264, 10.92, 11.11, -0.04527, 11.64, 0.5326, 11.08, 1.143, 10.63, 0.4742, -1.997, 9.216, -2.002, 10.11, -2.577, 9.94, -2.673, 9.018, 10.46, -0.6627, 11.11, -0.04527, 10.63, 0.4742, 10.09, -0.2546, -1.886, 8.262, -1.997, 9.216, -2.673, 9.018, -2.636, 8.041, 9.724, -1.296, 10.46, -0.6627, 10.09, -0.2546, 9.467, -1.015, -1.672, 7.281, -1.886, 8.262, -2.636, 8.041, -2.469, 7.047, 8.931, -1.921, 9.724, -1.296, 9.467, -1.015, 8.8, -1.778, -1.365, 6.313, -1.672, 7.281, -2.469, 7.047, -2.178, 6.074, 7.694, 9.118, 8.436, 8.481, 7.843, 9.244, 8.11, -2.513, 8.931, -1.921, 8.8, -1.778, -0.9762, 5.394, -1.365, 6.313, -2.178, 6.074, -1.773, 5.16, 6.977, 9.676, 7.694, 9.118, 7.843, 9.244, 7.268, 9.922, -0.5202, 4.559, -0.9762, 5.394, -1.773, 5.16, -1.271, 4.339, -3.442, -0.5544, -3.212, -1.537, -2.549, -1.335, -2.738, -0.3401, 8.8, -1.778, 9.467, -1.015, 9.157, -0.7871, 8.642, -1.661, -2.178, 6.074, -2.469, 7.047, -3.155, 6.871, -2.877, 5.894, 7.843, 9.244, 8.436, 8.481, 8.014, 9.339, 8.11, -2.513, 8.8, -1.778, 8.642, -1.661, -1.773, 5.16, -2.178, 6.074, -2.877, 5.894, -2.459, 4.983, 7.268, 9.922, 7.843, 9.244, 8.014, 9.339, 7.604, 10.11, -1.271, 4.339, -1.773, 5.16, -2.459, 4.983, -1.917, 4.172, 6.735, 10.49, 7.268, 9.922, 7.604, 10.11, 7.223, 10.76, 11.08, 1.143, 11.43, 1.727, 10.68, 2.277, 10.41, 1.638, -2.341, -3.354, -1.733, -4.118, -1.334, -3.996, -1.833, -3.199, 10.63, 0.4742, 11.08, 1.143, 10.41, 1.638, 10.06, 0.8951, -2.841, -2.482, -2.341, -3.354, -1.833, -3.199, -2.244, -2.301, 10.09, -0.2546, 10.63, 0.4742, 10.06, 0.8951, 9.636, 0.07612, -3.212, -1.537, -2.841, -2.482, -2.244, -2.301, -2.549, -1.335, 9.467, -1.015, 10.09, -0.2546, 9.636, 0.07612, 9.157, -0.7871, 10.41, 1.638, 10.68, 2.277, 9.836, 2.677, 9.653, 1.998, -1.833, -3.199, -1.334, -3.996, -0.8645, -3.901, -1.236, -3.078, 10.06, 0.8951, 10.41, 1.638, 9.653, 1.998, 9.414, 1.201, -2.244, -2.301, -1.833, -3.199, -1.236, -3.078, -1.541, -2.158, 9.636, 0.07612, 10.06, 0.8951, 9.414, 1.201, 9.129, 0.3166, -2.549, -1.335, -2.244, -2.301, -1.541, -2.158, -1.769, -1.176, 9.157, -0.7871, 9.636, 0.07612, 9.129, 0.3166, 8.808, -0.6215, -2.738, -0.3401, -2.549, -1.335, -1.769, -1.176, -1.909, -0.1713, 8.642, -1.661, 9.157, -0.7871, 8.808, -0.6215, 8.464, -1.577, -2.802, 0.6467, -2.738, -0.3401, -1.909, -0.1713, -1.958, 0.8189, 8.014, 9.339, 8.436, 8.481, 8.201, 9.4, 8.11, -2.513, 8.642, -1.661, 8.464, -1.577, -2.741, 1.587, -2.802, 0.6467, -1.958, 0.8189, -1.913, 1.756, 7.604, 10.11, 8.014, 9.339, 8.201, 9.4, 7.972, 10.23, -2.555, 2.445, -2.741, 1.587, -1.913, 1.756, -1.775, 2.604, 7.223, 10.76, 7.604, 10.11, 7.972, 10.23, 7.756, 10.93, 8.464, -1.577, 8.808, -0.6215, 8.432, -0.5243, 8.272, -1.527, -1.958, 0.8189, -1.909, -0.1713, -0.9891, -0.05442, -1.02, 0.938, 8.201, 9.4, 8.436, 8.481, 8.398, 9.424, 8.11, -2.513, 8.464, -1.577, 8.272, -1.527, -1.913, 1.756, -1.958, 0.8189, -1.02, 0.938, -0.9923, 1.873, 7.972, 10.23, 8.201, 9.4, 8.398, 9.424, 8.357, 10.28, -1.775, 2.604, -1.913, 1.756, -0.9923, 1.873, -0.9081, 2.714, 7.756, 10.93, 7.972, 10.23, 8.357, 10.28, 8.316, 11.0, 9.653, 1.998, 9.836, 2.677, 8.928, 2.912, 8.836, 2.209, -1.236, -3.078, -0.8645, -3.901, -0.3432, -3.835, -0.5726, -2.993, 9.414, 1.201, 9.653, 1.998, 8.836, 2.209, 8.72, 1.381, -1.541, -2.158, -1.236, -3.078, -0.5726, -2.993, -0.7612, -2.059, 9.129, 0.3166, 9.414, 1.201, 8.72, 1.381, 8.583, 0.4576, -1.769, -1.176, -1.541, -2.158, -0.7612, -2.059, -0.9018, -1.066, 8.808, -0.6215, 9.129, 0.3166, 8.583, 0.4576, 8.432, -0.5243, -1.909, -0.1713, -1.769, -1.176, -0.9018, -1.066, -0.9891, -0.05442, 8.72, 1.381, 8.836, 2.209, 7.993, 2.263, 8.003, 1.427, -0.7612, -2.059, -0.5726, -2.993, 0.1319, -2.95, 0.06721, -2.007, 8.583, 0.4576, 8.72, 1.381, 8.003, 1.427, 8.02, 0.4938, -0.9018, -1.066, -0.7612, -2.059, 0.06721, -2.007, 0.01861, -1.009, 8.432, -0.5243, 8.583, 0.4576, 8.02, 0.4938, 8.044, -0.4994, -0.9891, -0.05442, -0.9018, -1.066, 0.01861, -1.009, -0.01197, 0.006, 8.272, -1.527, 8.432, -0.5243, 8.044, -0.4994, 8.075, -1.515, -1.02, 0.938, -0.9891, -0.05442, -0.01197, 0.006, -0.02337, 0.9996, 8.398, 9.424, 8.436, 8.481, 8.595, 9.411, 8.11, -2.513, 8.272, -1.527, 8.075, -1.515, -0.9923, 1.873, -1.02, 0.938, -0.02337, 0.9996, -0.01516, 1.933, 8.357, 10.28, 8.398, 9.424, 8.595, 9.411, 8.745, 10.25, -0.9081, 2.714, -0.9923, 1.873, -0.01516, 1.933, 0.01236, 2.771, 8.316, 11.0, 8.357, 10.28, 8.745, 10.25, 8.879, 10.97, 8.836, 2.209, 8.928, 2.912, 7.992, 2.972, 7.993, 2.263, -0.5726, -2.993, -0.3432, -3.835, 0.2103, -3.8, 0.1319, -2.95, 8.595, 9.411, 8.436, 8.481, 8.787, 9.362, 8.11, -2.513, 8.075, -1.515, 7.878, -1.539, -0.01516, 1.933, -0.02337, 0.9996, 0.9925, 1.001, 0.9812, 1.935, 8.745, 10.25, 8.595, 9.411, 8.787, 9.362, 9.121, 10.15, 0.01236, 2.771, -0.01516, 1.933, 0.9812, 1.935, 0.9509, 2.773, 0.2103, -3.8, 0.2993, -4.526, 0.6881, -4.526, 0.7747, -3.799, 0.05813, 3.481, 0.01236, 2.771, 0.9509, 2.773, 0.9028, 3.483, 0.1319, -2.95, 0.2103, -3.8, 0.7747, -3.799, 0.8503, -2.949, 8.003, 1.427, 7.993, 2.263, 7.156, 2.159, 7.291, 1.338, 0.06721, -2.007, 0.1319, -2.95, 0.8503, -2.949, 0.9119, -2.006, 8.02, 0.4938, 8.003, 1.427, 7.291, 1.338, 7.461, 0.4237, 0.01861, -1.009, 0.06721, -2.007, 0.9119, -2.006, 0.9572, -1.008, 8.044, -0.4994, 8.02, 0.4938, 7.461, 0.4237, 7.659, -0.5477, -0.01197, 0.006, 0.01861, -1.009, 0.9572, -1.008, 0.9844, 0.007647, 8.075, -1.515, 8.044, -0.4994, 7.659, -0.5477, 7.878, -1.539, -0.02337, 0.9996, -0.01197, 0.006, 0.9844, 0.007647, 0.9925, 1.001, 0.9119, -2.006, 0.8503, -2.949, 1.555, -2.99, 1.74, -2.055, 7.461, 0.4237, 7.291, 1.338, 6.612, 1.117, 6.927, 0.2501, 0.9572, -1.008, 0.9119, -2.006, 1.74, -2.055, 1.878, -1.062, 7.659, -0.5477, 7.461, 0.4237, 6.927, 0.2501, 7.291, -0.6673, 0.9844, 0.007647, 0.9572, -1.008, 1.878, -1.062, 1.962, -0.04954, 7.878, -1.539, 7.659, -0.5477, 7.291, -0.6673, 7.691, -1.6, 0.9925, 1.001, 0.9844, 0.007647, 1.962, -0.04954, 1.989, 0.943, 8.787, 9.362, 8.436, 8.481, 8.965, 9.278, 8.11, -2.513, 7.878, -1.539, 7.691, -1.6, 0.9812, 1.935, 0.9925, 1.001, 1.989, 0.943, 1.959, 1.878, 9.121, 10.15, 8.787, 9.362, 8.965, 9.278, 9.47, 9.988, 0.9509, 2.773, 0.9812, 1.935, 1.959, 1.878, 1.872, 2.719, 9.424, 10.83, 9.121, 10.15, 9.47, 9.988, 9.932, 10.59, 0.9028, 3.483, 0.9509, 2.773, 1.872, 2.719, 1.731, 3.434, 0.8503, -2.949, 0.7747, -3.799, 1.328, -3.832, 1.555, -2.99, 7.291, 1.338, 7.156, 2.159, 6.358, 1.899, 6.612, 1.117, 1.959, 1.878, 1.989, 0.943, 2.928, 0.8269, 2.879, 1.764, 9.47, 9.988, 8.965, 9.278, 9.123, 9.161, 9.779, 9.76, 1.872, 2.719, 1.959, 1.878, 2.879, 1.764, 2.739, 2.612, 9.932, 10.59, 9.47, 9.988, 9.779, 9.76, 10.38, 10.26, 6.358, 1.899, 6.174, 2.567, 5.363, 2.117, 5.628, 1.494, 1.555, -2.99, 1.328, -3.832, 1.85, -3.896, 2.219, -3.072, 6.612, 1.117, 6.358, 1.899, 5.628, 1.494, 5.991, 0.7722, 1.74, -2.055, 1.555, -2.99, 2.219, -3.072, 2.521, -2.151, 6.927, 0.2501, 6.612, 1.117, 5.991, 0.7722, 6.44, -0.02043, 1.878, -1.062, 1.74, -2.055, 2.521, -2.151, 2.745, -1.169, 7.291, -0.6673, 6.927, 0.2501, 6.44, -0.02043, 6.956, -0.8536, 1.962, -0.04954, 1.878, -1.062, 2.745, -1.169, 2.883, -0.1634, 7.691, -1.6, 7.291, -0.6673, 6.956, -0.8536, 7.52, -1.695, 1.989, 0.943, 1.962, -0.04954, 2.883, -0.1634, 2.928, 0.8269, 8.965, 9.278, 8.436, 8.481, 9.123, 9.161, 8.11, -2.513, 7.691, -1.6, 7.52, -1.695, 6.44, -0.02043, 5.991, 0.7722, 5.453, 0.3178, 6.017, -0.3774, 2.745, -1.169, 2.521, -2.151, 3.224, -2.292, 3.526, -1.325, 6.956, -0.8536, 6.44, -0.02043, 6.017, -0.3774, 6.664, -1.1, 2.883, -0.1634, 2.745, -1.169, 3.526, -1.325, 3.711, -0.3294, 7.52, -1.695, 6.956, -0.8536, 6.664, -1.1, 7.371, -1.821, 2.928, 0.8269, 2.883, -0.1634, 3.711, -0.3294, 3.773, 0.6576, 9.123, 9.161, 8.436, 8.481, 9.254, 9.018, 8.11, -2.513, 7.52, -1.695, 7.371, -1.821, 2.879, 1.764, 2.928, 0.8269, 3.773, 0.6576, 3.708, 1.598, 9.779, 9.76, 9.123, 9.161, 9.254, 9.018, 10.04, 9.479, 2.739, 2.612, 2.879, 1.764, 3.708, 1.598, 3.52, 2.455, 10.38, 10.26, 9.779, 9.76, 10.04, 9.479, 10.75, 9.847, 5.628, 1.494, 5.363, 2.117, 4.66, 1.523, 4.995, 0.9595, 2.219, -3.072, 1.85, -3.896, 2.319, -3.99, 2.816, -3.192, 5.991, 0.7722, 5.628, 1.494, 4.995, 0.9595, 5.453, 0.3178, 2.521, -2.151, 2.219, -3.072, 2.816, -3.192, 3.224, -2.292, 10.04, 9.479, 9.254, 9.018, 9.354, 8.853, 10.23, 9.156, -4.378, 4.818, -3.719, 5.587, -4.31, 5.976, -4.935, 5.185, 10.75, 9.847, 10.04, 9.479, 10.23, 9.156, 11.04, 9.377, -5.133, 4.173, -4.378, 4.818, -4.935, 5.185, -5.634, 4.503, 2.816, -3.192, 2.319, -3.99, 2.719, -4.111, 3.324, -3.345, 5.453, 0.3178, 4.995, 0.9595, 4.483, 0.3163, 5.018, -0.2292, 3.224, -2.292, 2.816, -3.192, 3.324, -3.345, 3.821, -2.471, 6.017, -0.3774, 5.453, 0.3178, 5.018, -0.2292, 5.675, -0.8072, 3.526, -1.325, 3.224, -2.292, 3.821, -2.471, 4.19, -1.525, 6.664, -1.1, 6.017, -0.3774, 5.675, -0.8072, 6.429, -1.396, 3.711, -0.3294, 3.526, -1.325, 4.19, -1.525, 4.416, -0.5414, 7.371, -1.821, 6.664, -1.1, 6.429, -1.396, 7.251, -1.972, 3.773, 0.6576, 3.711, -0.3294, 4.416, -0.5414, 4.492, 0.4415, 9.254, 9.018, 8.436, 8.481, 9.354, 8.853, 8.11, -2.513, 7.371, -1.821, 7.251, -1.972, -3.719, 5.587, -3.182, 6.448, -3.785, 6.845, -4.31, 5.976, -3.107, 8.682, -2.981, 9.58, -3.581, 9.947, -3.774, 9.091, 6.429, -1.396, 5.675, -0.8072, 5.427, -1.293, 6.258, -1.73, -3.378, 7.759, -3.107, 8.682, -3.774, 9.091, -4.087, 8.193, 7.251, -1.972, 6.429, -1.396, 6.258, -1.73, 7.164, -2.142, -3.785, 6.845, -3.378, 7.759, -4.087, 8.193, -4.507, 7.287, 9.354, 8.853, 8.436, 8.481, 9.418, 8.673, 8.11, -2.513, 7.251, -1.972, 7.164, -2.142, -4.31, 5.976, -3.785, 6.845, -4.507, 7.287, -5.019, 6.41, 10.23, 9.156, 9.354, 8.853, 9.418, 8.673, 10.36, 8.802, -4.935, 5.185, -4.31, 5.976, -5.019, 6.41, -5.602, 5.594, 11.04, 9.377, 10.23, 9.156, 10.36, 8.802, 11.22, 8.863, -5.634, 4.503, -4.935, 5.185, -5.602, 5.594, -6.235, 4.87, 11.74, 9.509, 11.04, 9.377, 11.22, 8.863, 11.97, 8.855, -6.382, 3.955, -5.634, 4.503, -6.235, 4.87, -6.893, 4.268, 3.821, -2.471, 3.324, -3.345, 3.724, -3.525, 4.291, -2.683, 5.675, -0.8072, 5.018, -0.2292, 4.703, -0.8478, 5.427, -1.293, -5.602, 5.594, -5.019, 6.41, -5.816, 6.871, -6.354, 6.028, 11.22, 8.863, 10.36, 8.802, 10.41, 8.431, 11.3, 8.326, -6.235, 4.87, -5.602, 5.594, -6.354, 6.028, -6.911, 5.261, 11.97, 8.855, 11.22, 8.863, 11.3, 8.326, 12.07, 8.171, -6.893, 4.268, -6.235, 4.87, -6.911, 5.261, -7.468, 4.6, -3.581, 9.947, -3.515, 10.73, -4.09, 11.06, -4.258, 10.34, 5.427, -1.293, 4.703, -0.8478, 4.52, -1.514, 5.283, -1.817, -3.774, 9.091, -3.581, 9.947, -4.258, 10.34, -4.526, 9.525, 6.258, -1.73, 5.427, -1.293, 5.283, -1.817, 6.159, -2.091, -4.087, 8.193, -3.774, 9.091, -4.526, 9.525, -4.885, 8.653, 7.164, -2.142, 6.258, -1.73, 6.159, -2.091, 7.114, -2.326, -4.507, 7.287, -4.087, 8.193, -4.885, 8.653, -5.32, 7.757, 9.418, 8.673, 8.436, 8.481, 9.445, 8.484, 8.11, -2.513, 7.164, -2.142, 7.114, -2.326, -5.019, 6.41, -4.507, 7.287, -5.32, 7.757, -5.816, 6.871, 10.36, 8.802, 9.418, 8.673, 9.445, 8.484, 10.41, 8.431, 6.159, -2.091, 5.283, -1.817, 5.249, -2.358, 6.135, -2.464, -4.885, 8.653, -4.526, 9.525, -5.333, 9.968, -5.742, 9.124, 7.114, -2.326, 6.159, -2.091, 6.135, -2.464, 7.101, -2.516, -5.32, 7.757, -4.885, 8.653, -5.742, 9.124, -6.194, 8.237, 9.445, 8.484, 8.436, 8.481, 9.433, 8.294, 8.11, -2.513, 7.114, -2.326, 7.101, -2.516, -5.816, 6.871, -5.32, 7.757, -6.194, 8.237, -6.673, 7.341, 10.41, 8.431, 9.445, 8.484, 9.433, 8.294, 10.39, 8.059, -6.354, 6.028, -5.816, 6.871, -6.673, 7.341, -7.161, 6.471, 11.3, 8.326, 10.41, 8.431, 10.39, 8.059, 11.26, 7.785, -6.911, 5.261, -6.354, 6.028, -7.161, 6.471, -7.638, 5.66, 12.07, 8.171, 11.3, 8.326, 11.26, 7.785, 12.03, 7.482, -7.468, 4.6, -6.911, 5.261, -7.638, 5.66, -8.086, 4.939, -4.258, 10.34, -4.09, 11.06, -4.708, 11.4, -4.984, 10.74, 5.283, -1.817, 4.52, -1.514, 4.475, -2.203, 5.249, -2.358, -4.526, 9.525, -4.258, 10.34, -4.984, 10.74, -5.333, 9.968, -7.638, 5.66, -7.161, 6.471, -7.993, 6.905, -8.386, 6.051, 12.03, 7.482, 11.26, 7.785, 11.12, 7.261, 11.84, 6.815, -8.086, 4.939, -7.638, 5.66, -8.386, 6.051, -8.722, 5.272, -4.984, 10.74, -4.708, 11.4, -5.345, 11.73, -5.733, 11.13, -8.488, 4.336, -8.086, 4.939, -8.722, 5.272, -8.988, 4.597, -5.333, 9.968, -4.984, 10.74, -5.733, 11.13, -6.165, 10.4, 6.135, -2.464, 5.249, -2.358, 5.324, -2.896, 6.187, -2.834, -5.742, 9.124, -5.333, 9.968, -6.165, 10.4, -6.625, 9.585, 7.101, -2.516, 6.135, -2.464, 6.187, -2.834, 7.128, -2.705, -6.194, 8.237, -5.742, 9.124, -6.625, 9.585, -7.095, 8.707, 9.433, 8.294, 8.436, 8.481, 9.382, 8.11, 8.11, -2.513, 7.101, -2.516, 7.128, -2.705, -6.673, 7.341, -6.194, 8.237, -7.095, 8.707, -7.556, 7.802, 10.39, 8.059, 9.433, 8.294, 9.382, 8.11, 10.29, 7.698, -7.161, 6.471, -6.673, 7.341, -7.556, 7.802, -7.993, 6.905, 11.26, 7.785, 10.39, 8.059, 10.29, 7.698, 11.12, 7.261, 7.128, -2.705, 6.187, -2.834, 6.314, -3.188, 7.192, -2.885, -7.095, 8.707, -6.625, 9.585, -7.5, 10.02, -7.987, 9.151, 9.382, 8.11, 8.436, 8.481, 9.295, 7.939, 8.11, -2.513, 7.128, -2.705, 7.192, -2.885, -7.556, 7.802, -7.095, 8.707, -7.987, 9.151, -8.432, 8.237, 10.29, 7.698, 9.382, 8.11, 9.295, 7.939, 10.12, 7.363, -7.993, 6.905, -7.556, 7.802, -8.432, 8.237, -8.817, 7.315, 11.12, 7.261, 10.29, 7.698, 10.12, 7.363, 10.87, 6.775, -8.386, 6.051, -7.993, 6.905, -8.817, 7.315, -9.128, 6.42, 11.84, 6.815, 11.12, 7.261, 10.87, 6.775, 11.53, 6.197, -8.722, 5.272, -8.386, 6.051, -9.128, 6.42, -9.353, 5.585, -5.733, 11.13, -5.345, 11.73, -5.976, 12.05, -6.475, 11.5, -8.988, 4.597, -8.722, 5.272, -9.353, 5.585, -9.484, 4.844, -6.165, 10.4, -5.733, 11.13, -6.475, 11.5, -6.989, 10.81, 6.187, -2.834, 5.324, -2.896, 5.508, -3.409, 6.314, -3.188, -6.625, 9.585, -6.165, 10.4, -6.989, 10.81, -7.5, 10.02, 11.53, 6.197, 10.87, 6.775, 10.53, 6.345, 11.09, 5.65, -9.353, 5.585, -9.128, 6.42, -9.835, 6.752, -9.954, 5.868, 12.06, 5.651, 11.53, 6.197, 11.09, 5.65, 11.55, 5.008, -9.484, 4.844, -9.353, 5.585, -9.954, 5.868, -9.956, 5.066, -6.989, 10.81, -6.475, 11.5, -7.182, 11.83, -7.775, 11.18, 6.314, -3.188, 5.508, -3.409, 5.792, -3.879, 6.509, -3.512, -7.5, 10.02, -6.989, 10.81, -7.775, 11.18, -8.334, 10.41, 7.192, -2.885, 6.314, -3.188, 6.509, -3.512, 7.292, -3.05, -7.987, 9.151, -7.5, 10.02, -8.334, 10.41, -8.837, 9.551, 9.295, 7.939, 8.436, 8.481, 9.175, 7.788, 8.11, -2.513, 7.192, -2.885, 7.292, -3.05, -8.432, 8.237, -7.987, 9.151, -8.837, 9.551, -9.265, 8.63, 10.12, 7.363, 9.295, 7.939, 9.175, 7.788, 9.882, 7.067, -8.817, 7.315, -8.432, 8.237, -9.265, 8.63, -9.602, 7.685, 10.87, 6.775, 10.12, 7.363, 9.882, 7.067, 10.53, 6.345, -9.128, 6.42, -8.817, 7.315, -9.602, 7.685, -9.835, 6.752, -8.837, 9.551, -8.334, 10.41, -9.094, 10.75, -9.612, 9.891, 9.175, 7.788, 8.436, 8.481, 9.027, 7.663, 8.11, -2.513, 7.292, -3.05, 7.423, -3.194, -9.265, 8.63, -8.837, 9.551, -9.612, 9.891, -10.03, 8.964, 9.882, 7.067, 9.175, 7.788, 9.027, 7.663, 9.59, 6.821, -9.602, 7.685, -9.265, 8.63, -10.03, 8.964, -10.32, 7.999, 10.53, 6.345, 9.882, 7.067, 9.59, 6.821, 10.11, 5.988, -9.835, 6.752, -9.602, 7.685, -10.32, 7.999, -10.48, 7.035, 11.09, 5.65, 10.53, 6.345, 10.11, 5.988, 10.55, 5.195, -9.954, 5.868, -9.835, 6.752, -10.48, 7.035, -10.5, 6.109, 11.55, 5.008, 11.09, 5.65, 10.55, 5.195, 10.92, 4.474, 5.792, -3.879, 5.167, -4.139, 5.642, -4.659, 6.166, -4.287, -7.775, 11.18, -7.182, 11.83, -7.826, 12.11, -8.491, 11.5, 6.509, -3.512, 5.792, -3.879, 6.166, -4.287, 6.767, -3.793, -8.334, 10.41, -7.775, 11.18, -8.491, 11.5, -9.094, 10.75, 7.292, -3.05, 6.509, -3.512, 6.767, -3.793, 7.423, -3.194, -9.791, 3.171, -10.4, 2.371, -9.829, 2.114, -9.308, 2.953, 10.92, 4.474, 10.55, 5.195, 9.934, 4.851, 10.19, 4.069, -9.09, 3.851, -9.791, 3.171, -9.308, 2.953, -8.71, 3.68, 11.18, 3.851, 10.92, 4.474, 10.19, 4.069, 10.37, 3.401, 6.767, -3.793, 6.166, -4.287, 6.615, -4.618, 7.076, -4.021, -9.094, 10.75, -8.491, 11.5, -9.11, 11.74, -9.751, 11.01, 7.423, -3.194, 6.767, -3.793, 7.076, -4.021, 7.581, -3.31, -9.612, 9.891, -9.094, 10.75, -9.751, 11.01, -10.28, 10.16, 9.027, 7.663, 8.436, 8.481, 8.855, 7.568, 8.11, -2.513, 7.423, -3.194, 7.581, -3.31, -10.03, 8.964, -9.612, 9.891, -10.28, 10.16, -10.68, 9.227, 9.59, 6.821, 9.027, 7.663, 8.855, 7.568, 9.255, 6.635, -10.89, 1.481, -11.24, 0.5354, -10.57, 0.2328, -10.26, 1.196, 10.11, 5.988, 9.59, 6.821, 9.255, 6.635, 9.619, 5.718, -10.4, 2.371, -10.89, 1.481, -10.26, 1.196, -9.829, 2.114, 10.55, 5.195, 10.11, 5.988, 9.619, 5.718, 9.934, 4.851, 8.855, 7.568, 8.436, 8.481, 8.668, 7.507, 8.11, -2.513, 7.581, -3.31, 7.759, -3.394, -10.57, 0.2328, -10.76, -0.7377, -9.945, -1.016, -9.771, -0.04062, 9.255, 6.635, 8.855, 7.568, 8.668, 7.507, 8.887, 6.515, -10.26, 1.196, -10.57, 0.2328, -9.771, -0.04062, -9.502, 0.9382, 9.619, 5.718, 9.255, 6.635, 8.887, 6.515, 9.085, 5.544, -9.829, 2.114, -10.26, 1.196, -9.502, 0.9382, -9.151, 1.882, 9.934, 4.851, 9.619, 5.718, 9.085, 5.544, 9.255, 4.63, -9.308, 2.953, -9.829, 2.114, -9.151, 1.882, -8.731, 2.756, 10.19, 4.069, 9.934, 4.851, 9.255, 4.63, 9.39, 3.809, -8.71, 3.68, -9.308, 2.953, -8.731, 2.756, -8.257, 3.525, 10.37, 3.401, 10.19, 4.069, 9.39, 3.809, 9.484, 3.112, 7.076, -4.021, 6.615, -4.618, 7.122, -4.859, 7.425, -4.186, -10.82, -1.678, -10.75, -2.553, -9.992, -2.811, -10.02, -1.952, 7.581, -3.31, 7.076, -4.021, 7.425, -4.186, 7.759, -3.394, -10.76, -0.7377, -10.82, -1.678, -10.02, -1.952, -9.945, -1.016, 9.39, 3.809, 9.255, 4.63, 8.543, 4.541, 8.553, 3.704, -8.257, 3.525, -8.731, 2.756, -8.084, 2.587, -7.749, 3.392, 9.484, 3.112, 9.39, 3.809, 8.553, 3.704, 8.554, 2.996, 7.425, -4.186, 7.122, -4.859, 7.667, -5.0, 7.801, -4.283, -10.02, -1.952, -9.992, -2.811, -9.146, -3.031, -9.122, -2.185, 7.759, -3.394, 7.425, -4.186, 7.801, -4.283, 7.951, -3.444, -9.945, -1.016, -10.02, -1.952, -9.122, -2.185, -9.03, -1.255, 8.668, 7.507, 8.436, 8.481, 8.472, 7.482, 8.11, -2.513, 7.759, -3.394, 7.951, -3.444, -9.771, -0.04062, -9.945, -1.016, -9.03, -1.255, -8.873, -0.2743, 8.887, 6.515, 8.668, 7.507, 8.472, 7.482, 8.502, 6.467, -9.502, 0.9382, -9.771, -0.04062, -8.873, -0.2743, -8.657, 0.7181, 9.085, 5.544, 8.887, 6.515, 8.502, 6.467, 8.526, 5.474, -9.151, 1.882, -9.502, 0.9382, -8.657, 0.7181, -8.39, 1.684, 9.255, 4.63, 9.085, 5.544, 8.526, 5.474, 8.543, 4.541, -8.731, 2.756, -9.151, 1.882, -8.39, 1.684, -8.084, 2.587, -8.873, -0.2743, -9.03, -1.255, -8.05, -1.443, -7.911, -0.4592, 8.502, 6.467, 8.472, 7.482, 8.274, 7.495, 8.114, 6.492, -8.657, 0.7181, -8.873, -0.2743, -7.911, -0.4592, -7.751, 0.5439, 8.526, 5.474, 8.502, 6.467, 8.114, 6.492, 7.963, 5.51, -8.39, 1.684, -8.657, 0.7181, -7.751, 0.5439, -7.575, 1.528, 8.543, 4.541, 8.526, 5.474, 7.963, 5.51, 7.826, 4.587, -8.084, 2.587, -8.39, 1.684, -7.575, 1.528, -7.39, 2.454, 8.553, 3.704, 8.543, 4.541, 7.826, 4.587, 7.71, 3.758, -7.749, 3.392, -8.084, 2.587, -7.39, 2.454, -7.204, 3.288, 8.554, 2.996, 8.553, 3.704, 7.71, 3.758, 7.618, 3.056, 7.801, -4.283, 7.667, -5.0, 8.231, -5.036, 8.189, -4.308, -9.122, -2.185, -9.146, -3.031, -8.241, -3.205, -8.161, -2.37, 7.951, -3.444, 7.801, -4.283, 8.189, -4.308, 8.148, -3.457, -9.03, -1.255, -9.122, -2.185, -8.161, -2.37, -8.05, -1.443, 8.472, 7.482, 8.436, 8.481, 8.274, 7.495, 8.11, -2.513, 7.951, -3.444, 8.148, -3.457, -7.204, 3.288, -7.39, 2.454, -6.678, 2.361, -6.644, 3.214, -8.241, -3.205, -8.286, -3.915, -7.449, -4.024, -7.31, -3.326, -7.023, 3.996, -7.204, 3.288, -6.644, 3.214, -6.637, 3.946, -8.161, -2.37, -8.241, -3.205, -7.31, -3.326, -7.173, -2.499, 8.148, -3.457, 8.189, -4.308, 8.574, -4.26, 8.345, -3.432, -8.05, -1.443, -8.161, -2.37, -7.173, -2.499, -7.042, -1.575, 8.274, 7.495, 8.436, 8.481, 8.082, 7.545, 8.11, -2.513, 8.148, -3.457, 8.345, -3.432, -7.911, -0.4592, -8.05, -1.443, -7.042, -1.575, -6.923, -0.5883, 8.114, 6.492, 8.274, 7.495, 8.082, 7.545, 7.738, 6.589, -7.751, 0.5439, -7.911, -0.4592, -6.923, -0.5883, -6.82, 0.4223, 7.963, 5.51, 8.114, 6.492, 7.738, 6.589, 7.417, 5.651, -7.575, 1.528, -7.751, 0.5439, -6.82, 0.4223, -6.738, 1.418, 7.826, 4.587, 7.963, 5.51, 7.417, 5.651, 7.132, 4.767, -7.39, 2.454, -7.575, 1.528, -6.738, 1.418, -6.678, 2.361, 7.71, 3.758, 7.826, 4.587, 7.132, 4.767, 6.893, 3.969, -6.82, 0.4223, -6.923, -0.5883, -5.947, -0.6566, -5.9, 0.358, 7.417, 5.651, 7.738, 6.589, 7.389, 6.755, 6.91, 5.892, -6.738, 1.418, -6.82, 0.4223, -5.9, 0.358, -5.91, 1.36, 7.132, 4.767, 7.417, 5.651, 6.91, 5.892, 6.486, 5.073, -6.678, 2.361, -6.738, 1.418, -5.91, 1.36, -5.974, 2.312, 6.893, 3.969, 7.132, 4.767, 6.486, 5.073, 6.134, 4.329, -6.644, 3.214, -6.678, 2.361, -5.974, 2.312, -6.091, 3.176, -7.31, -3.326, -7.449, -4.024, -6.621, -4.082, -6.39, -3.391, 8.574, -4.26, 8.79, -4.966, 9.323, -4.792, 8.942, -4.14, -7.173, -2.499, -7.31, -3.326, -6.39, -3.391, -6.196, -2.568, 8.345, -3.432, 8.574, -4.26, 8.942, -4.14, 8.532, -3.371, -7.042, -1.575, -7.173, -2.499, -6.196, -2.568, -6.047, -1.644, 8.082, 7.545, 8.436, 8.481, 7.904, 7.629, 8.11, -2.513, 8.345, -3.432, 8.532, -3.371, -6.923, -0.5883, -7.042, -1.575, -6.047, -1.644, -5.947, -0.6566, 7.738, 6.589, 8.082, 7.545, 7.904, 7.629, 7.389, 6.755, 8.942, -4.14, 9.323, -4.792, 9.811, -4.522, 9.278, -3.954, -6.196, -2.568, -6.39, -3.391, -5.516, -3.395, -5.269, -2.573, 8.532, -3.371, 8.942, -4.14, 9.278, -3.954, 8.703, -3.276, -6.047, -1.644, -6.196, -2.568, -5.269, -2.573, -5.101, -1.649, 7.904, 7.629, 8.436, 8.481, 7.746, 7.745, 8.11, -2.513, 8.532, -3.371, 8.703, -3.276, -5.947, -0.6566, -6.047, -1.644, -5.101, -1.649, -5.019, -0.6615, 7.389, 6.755, 7.904, 7.629, 7.746, 7.745, 7.079, 6.983, -5.9, 0.358, -5.947, -0.6566, -5.019, -0.6615, -5.027, 0.3534, 6.91, 5.892, 7.389, 6.755, 7.079, 6.983, 6.461, 6.222, -5.91, 1.36, -5.9, 0.358, -5.027, 0.3534, -5.123, 1.356, 6.486, 5.073, 6.91, 5.892, 6.461, 6.222, 5.915, 5.493, -5.974, 2.312, -5.91, 1.36, -5.123, 1.356, -5.305, 2.308, 6.134, 4.329, 6.486, 5.073, 5.915, 5.493, 5.462, 4.824, -6.091, 3.176, -5.974, 2.312, -5.305, 2.308, -5.566, 3.173, 5.867, 3.69, 6.134, 4.329, 5.462, 4.824, 5.12, 4.24, 6.461, 6.222, 7.079, 6.983, 6.822, 7.264, 6.087, 6.63, -5.123, 1.356, -5.027, 0.3534, -4.232, 0.4087, -4.408, 1.406, 5.915, 5.493, 6.461, 6.222, 6.087, 6.63, 5.439, 6.013, -5.305, 2.308, -5.123, 1.356, -4.408, 1.406, -4.697, 2.35, 5.462, 4.824, 5.915, 5.493, 5.439, 6.013, 4.903, 5.435, -5.566, 3.173, -5.305, 2.308, -4.697, 2.35, -5.088, 3.206, 5.12, 4.24, 5.462, 4.824, 4.903, 5.435, 4.499, 4.919, 9.278, -3.954, 9.811, -4.522, 10.23, -4.165, 9.569, -3.708, -5.269, -2.573, -5.516, -3.395, -4.722, -3.34, -4.425, -2.514, 8.703, -3.276, 9.278, -3.954, 9.569, -3.708, 8.852, -3.151, -5.101, -1.649, -5.269, -2.573, -4.425, -2.514, -4.241, -1.59, 7.746, 7.745, 8.436, 8.481, 7.615, 7.889, 8.11, -2.513, 8.703, -3.276, 8.852, -3.151, -5.019, -0.6615, -5.101, -1.649, -4.241, -1.59, -4.176, -0.6027, 7.079, 6.983, 7.746, 7.745, 7.615, 7.889, 6.822, 7.264, -5.027, 0.3534, -5.019, -0.6615, -4.176, -0.6027, -4.232, 0.4087, 4.218, 9.59, 3.663, 10.44, 3.063, 10.14, 3.582, 9.279, 8.852, -3.151, 9.569, -3.708, 9.805, -3.412, 8.972, -3.0, 4.64, 8.667, 4.218, 9.59, 3.582, 9.279, 3.992, 8.35, 7.615, 7.889, 8.436, 8.481, 7.515, 8.054, 8.11, -2.513, 8.852, -3.151, 8.972, -3.0, -4.176, -0.6027, -4.241, -1.59, -3.501, -1.467, -3.45, -0.4827, 6.822, 7.264, 7.615, 7.889, 7.515, 8.054, 6.626, 7.587, -4.232, 0.4087, -4.176, -0.6027, -3.45, -0.4827, -3.548, 0.5218, 6.087, 6.63, 6.822, 7.264, 6.626, 7.587, 5.803, 7.1, -4.408, 1.406, -4.232, 0.4087, -3.548, 0.5218, -3.793, 1.508, 5.439, 6.013, 6.087, 6.63, 5.803, 7.1, 5.078, 6.611, -4.697, 2.35, -4.408, 1.406, -3.793, 1.508, -4.174, 2.437, 4.903, 5.435, 5.439, 6.013, 5.078, 6.611, 4.478, 6.138, -5.088, 3.206, -4.697, 2.35, -4.174, 2.437, -4.677, 3.274, 3.663, 10.44, 2.996, 11.17, 2.457, 10.91, 3.063, 10.14, 9.569, -3.708, 10.23, -4.165, 10.58, -3.735, 9.805, -3.412])
me_sphere.use_remesh_fix_poles = True
me_sphere.use_remesh_preserve_attributes = False
me_sphere.update()

# ---- objects
ob_sphere = bpy.data.objects.new('Sphere', me_sphere)

# ---- transforms, parenting, visibility, modifiers, constraints
ob_sphere.location = (0.0, 0.0, 0.0)
ob_sphere.scale = (69.35, 69.35, 69.35)

# ---- collection membership
col_collection.objects.link(ob_sphere)

# ---- scene / render settings (as saved in the file)
scene.frame_start = 1; scene.frame_end = 250; scene.frame_set(1)
scene.render.engine = 'BLENDER_EEVEE_NEXT'
scene.cycles.use_denoising = False
scene.cycles.samples = 128
scene.cycles.sampling_pattern = 'TABULATED_SOBOL'
scene.cycles.use_adaptive_sampling = False
scene.cycles.use_light_tree = False
scene.view_settings.view_transform = 'Filmic'
bpy.context.view_layer.update()

# ---- added for rendering (the .blend has no active camera and no usable light): camera, sun
cam_auto = bpy.data.cameras.new('AutoCamera')
cam_auto.lens = 50.0
cam_auto.sensor_width = 36.0
cam_auto.clip_end = 3900.92
ob_auto_camera = bpy.data.objects.new('AutoCamera', cam_auto)
scene.collection.objects.link(ob_auto_camera)
ob_auto_camera.location = (222.276, -266.731, 177.821)
ob_auto_camera.rotation_euler = (1.09748, -7.21219e-08, 0.694738)
scene.camera = ob_auto_camera
light_auto_sun = bpy.data.lights.new('AutoSun', 'SUN')
light_auto_sun.energy = 3.0
light_auto_sun.angle = 0.0523599
ob_auto_sun = bpy.data.objects.new('AutoSun', light_auto_sun)
scene.collection.objects.link(ob_auto_sun)
ob_auto_sun.rotation_euler = (0.872665, 0.174533, 0.523599)
bpy.context.view_layer.update()
